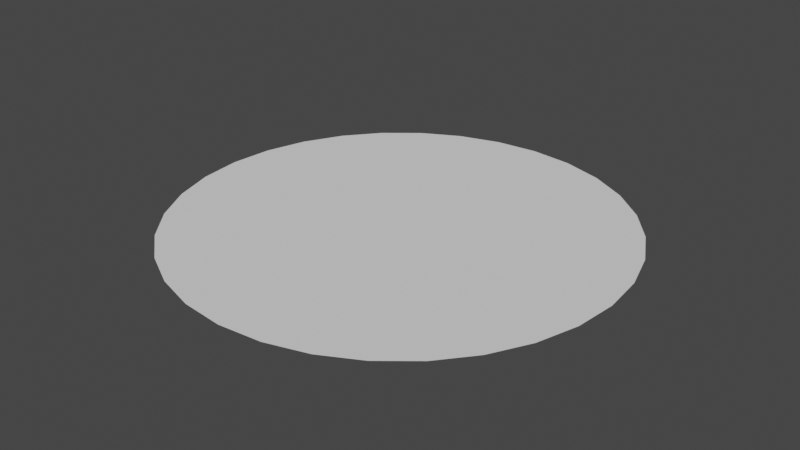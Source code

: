 # Source: circleFilled.blend  (saved by Blender 2.91.10; exported with 4.5.12 LTS)
import bpy
from mathutils import Matrix  # noqa: F401  (used for matrix-valued properties, if any)

bpy.ops.wm.read_factory_settings(use_empty=True)
scene = bpy.context.scene
scene.name = 'Scene'

# ---- collections
col_collection = bpy.data.collections.new('Collection'); scene.collection.children.link(col_collection)

# ---- world
world_world = bpy.data.worlds.new('World'); scene.world = world_world
world_world.use_nodes = True; world_world.node_tree.nodes.clear()
_N = world_world.node_tree.nodes; _L = world_world.node_tree.links
n0 = _N.new('ShaderNodeOutputWorld'); n0.name = 'World Output'; n0.location = (300, 300)
n1 = _N.new('ShaderNodeBackground'); n1.name = 'Background'; n1.location = (10, 300)
n1.inputs[0].default_value = (0.05088, 0.05088, 0.05088, 1.0)
_L.new(n1.outputs[0], n0.inputs[0])
n0.is_active_output = True
world_world.color = (0.05088, 0.05088, 0.05088)
world_world.use_sun_shadow = False
world_world.sun_shadow_jitter_overblur = 0.0

# ---- meshes
me_circle = bpy.data.meshes.new('Circle')
me_circle.from_pydata([(-8.907e-09, 0.925, 0.0), (-0.1805, 0.9072, 0.0), (-0.354, 0.8546, 0.0), (-0.5139, 0.7691, 0.0), (-0.6541, 0.6541, 0.0), (-0.7691, 0.5139, 0.0), (-0.8546, 0.354, 0.0), (-0.9072, 0.1805, 0.0), (-0.925, 9.121e-08, 0.0), (-0.9072, -0.1805, 0.0), (-0.8546, -0.354, 0.0), (-0.7691, -0.5139, 0.0), (-0.6541, -0.6541, 0.0), (-0.5139, -0.7691, 0.0), (-0.354, -0.8546, 0.0), (-0.1805, -0.9072, 0.0), (2.925e-07, -0.925, 0.0), (0.1805, -0.9072, 0.0), (0.354, -0.8546, 0.0), (0.5139, -0.7691, 0.0), (0.6541, -0.6541, 0.0), (0.7691, -0.5139, 0.0), (0.8546, -0.354, 0.0), (0.9072, -0.1805, 0.0), (0.925, 9.145e-07, 0.0), (0.9072, 0.1805, 0.0), (0.8546, 0.354, 0.0), (0.7691, 0.5139, 0.0), (0.6541, 0.6541, 0.0), (0.5139, 0.7691, 0.0), (0.354, 0.8546, 0.0), (0.1805, 0.9072, 0.0)], [], [(1, 2, 3, 4, 5, 6, 7, 8, 9, 10, 11, 12, 13, 14, 15, 16, 17, 18, 19, 20, 21, 22, 23, 24, 25, 26, 27, 28, 29, 30, 31, 0)])
_uv = me_circle.uv_layers.new(name='UVMap')
_uv.uv.foreach_set('vector', [0.0, 0.0, 0.0, 0.0, 0.0, 0.0, 0.0, 0.0, 0.0, 0.0, 0.0, 0.0, 0.0, 0.0, 0.0, 0.0, 0.0, 0.0, 0.0, 0.0, 0.0, 0.0, 0.0, 0.0, 0.0, 0.0, 0.0, 0.0, 0.0, 0.0, 0.0, 0.0, 0.0, 0.0, 0.0, 0.0, 0.0, 0.0, 0.0, 0.0, 0.0, 0.0, 0.0, 0.0, 0.0, 0.0, 0.0, 0.0, 0.0, 0.0, 0.0, 0.0, 0.0, 0.0, 0.0, 0.0, 0.0, 0.0, 0.0, 0.0, 0.0, 0.0, 0.0, 0.0])
me_circle.use_remesh_fix_poles = True
me_circle.use_remesh_preserve_attributes = False
me_circle.use_mirror_vertex_groups = False
me_circle.update()

# ---- objects
ob_circle = bpy.data.objects.new('Circle', me_circle)

# ---- transforms, parenting, visibility, modifiers, constraints
ob_circle.location = (0.0, 0.0, 0.0)
ob_circle.lineart.crease_threshold = 0.0

# ---- collection membership
col_collection.objects.link(ob_circle)

# ---- scene / render settings (as saved in the file)
scene.frame_start = 1; scene.frame_end = 250; scene.frame_set(1)
scene.render.engine = 'BLENDER_EEVEE_NEXT'
scene.cycles.use_denoising = False
scene.cycles.samples = 128
scene.cycles.sampling_pattern = 'TABULATED_SOBOL'
scene.cycles.use_adaptive_sampling = False
scene.cycles.use_light_tree = False
scene.view_settings.view_transform = 'Filmic'
bpy.context.view_layer.update()

# ---- added for rendering (the .blend has no active camera and no usable light): camera, sun
cam_auto = bpy.data.cameras.new('AutoCamera')
cam_auto.lens = 50.0
cam_auto.sensor_width = 36.0
cam_auto.clip_end = 1000.0
ob_auto_camera = bpy.data.objects.new('AutoCamera', cam_auto)
scene.collection.objects.link(ob_auto_camera)
ob_auto_camera.location = (2.42064, -2.90477, 1.93651)
ob_auto_camera.rotation_euler = (1.09748, -7.21219e-08, 0.694738)
scene.camera = ob_auto_camera
light_auto_sun = bpy.data.lights.new('AutoSun', 'SUN')
light_auto_sun.energy = 3.0
light_auto_sun.angle = 0.0523599
ob_auto_sun = bpy.data.objects.new('AutoSun', light_auto_sun)
scene.collection.objects.link(ob_auto_sun)
ob_auto_sun.rotation_euler = (0.872665, 0.174533, 0.523599)
bpy.context.view_layer.update()
